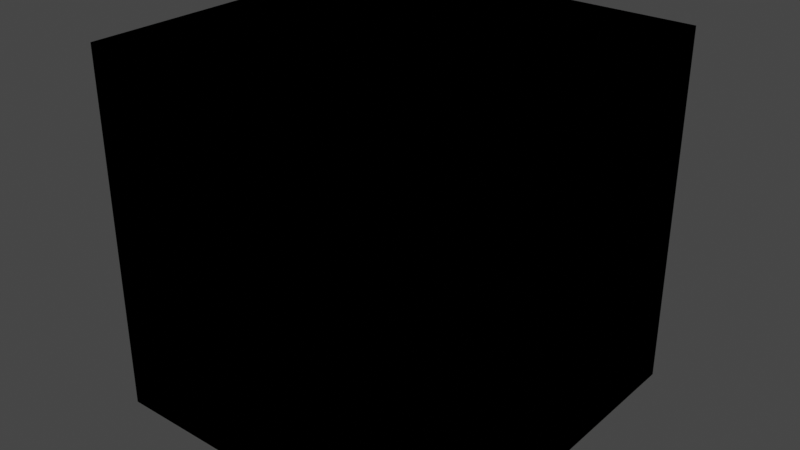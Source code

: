 # Source: BlendIt.blend  (saved by Blender 4.3.32; exported with 4.5.12 LTS)
import bpy
from mathutils import Matrix  # noqa: F401  (used for matrix-valued properties, if any)

bpy.ops.wm.read_factory_settings(use_empty=True)
scene = bpy.context.scene
scene.name = 'Scene'

# ---- collections
col_idv_lvoxx_cherry_utils_bnodes = bpy.data.collections.new('idv.lvoxx.cherry.utils.bnodes'); scene.collection.children.link(col_idv_lvoxx_cherry_utils_bnodes)

# ---- materials (node trees are filled in below, after node groups)
mat_bnodes_blendit = bpy.data.materials.new('Bnodes.BlendIt')
mat_bnodes_blendit.alpha_threshold = 0.0
mat_bnodes_blendit.use_transparent_shadow = False
mat_bnodes_blendit.roughness = 0.5
mat_bnodes_blendit.line_color = (0.0, 0.0, 0.0, 1.0)

# ---- node groups
ng_blend_dark = bpy.data.node_groups.new('Blend Dark', 'ShaderNodeTree')
_s = ng_blend_dark.interface.new_socket(name='Blended Color', in_out='OUTPUT', socket_type='NodeSocketColor')
_s.default_value = (0.0, 0.0, 0.0, 0.0)
_s.hide_value = True
_s = ng_blend_dark.interface.new_socket(name='Factor', in_out='INPUT', socket_type='NodeSocketFloat')
_s.subtype = 'FACTOR'
_s.default_value = 1.0
_s.min_value = 0.0
_s.max_value = 1.0
_s = ng_blend_dark.interface.new_socket(name='Mix Multiply And Blend', in_out='INPUT', socket_type='NodeSocketFloat')
_s.subtype = 'FACTOR'
_s.default_value = 1.0
_s.min_value = 0.0
_s.max_value = 1.0
_s = ng_blend_dark.interface.new_socket(name='Base Color', in_out='INPUT', socket_type='NodeSocketColor')
_s.default_value = (1.0, 1.0, 1.0, 1.0)
_s = ng_blend_dark.interface.new_socket(name='Blend Color', in_out='INPUT', socket_type='NodeSocketColor')
_N = ng_blend_dark.nodes; _L = ng_blend_dark.links
n0 = _N.new('NodeGroupOutput'); n0.name = 'Group Output'; n0.location = (813, -40)
n1 = _N.new('ShaderNodeMix'); n1.name = 'Mix.001'; n1.location = (-58, 418)
n1.data_type = 'RGBA'
n1.blend_type = 'MULTIPLY'
n1.inputs[0].default_value = 1.0
n2 = _N.new('NodeReroute'); n2.name = 'Reroute.001'; n2.location = (-668, 476)
n2.width = 16
n2.socket_idname = 'NodeSocketFloatFactor'
n3 = _N.new('NodeReroute'); n3.name = 'Reroute.002'; n3.location = (523, 476)
n3.width = 16
n3.socket_idname = 'NodeSocketFloatFactor'
n4 = _N.new('NodeReroute'); n4.name = 'Reroute.003'; n4.location = (523, 28)
n4.width = 16
n4.socket_idname = 'NodeSocketFloatFactor'
n5 = _N.new('ShaderNodeSeparateColor'); n5.name = 'Separate Color'; n5.location = (-788, -271)
n6 = _N.new('ShaderNodeMix'); n6.name = 'Mix.002'; n6.location = (593, 180)
n6.data_type = 'RGBA'
n7 = _N.new('ShaderNodeMix'); n7.name = 'Mix.003'; n7.location = (373, -44)
n7.data_type = 'RGBA'
n8 = _N.new('NodeReroute'); n8.name = 'Reroute'; n8.location = (-668, 61)
n8.width = 16
n8.socket_idname = 'NodeSocketFloatFactor'
n9 = _N.new('NodeGroupInput'); n9.name = 'Group Input'; n9.location = (-1111, 115)
n10 = _N.new('ShaderNodeCombineColor'); n10.name = 'Combine Color'; n10.location = (153, -289)
n11 = _N.new('ShaderNodeMath'); n11.name = 'Math'; n11.location = (-543, -94)
n12 = _N.new('ShaderNodeMath'); n12.name = 'Math.003'; n12.location = (-543, -291)
n13 = _N.new('ShaderNodeMath'); n13.name = 'Math.004'; n13.location = (-543, -453)
n14 = _N.new('NodeReroute'); n14.name = 'Reroute.004'; n14.location = (-886, 78)
n14.width = 16
n14.socket_idname = 'NodeSocketFloatFactor'
n15 = _N.new('ShaderNodeSeparateColor'); n15.name = 'Separate Color.001'; n15.location = (-788, -455)
n16 = _N.new('ShaderNodeMath'); n16.name = 'Math.006'; n16.location = (-93, -94)
n16.operation = 'MODULO'
n16.inputs[1].default_value = 255.0
n17 = _N.new('ShaderNodeMath'); n17.name = 'Math.007'; n17.location = (-86, -281)
n17.operation = 'MODULO'
n17.inputs[1].default_value = 255.0
n18 = _N.new('ShaderNodeMath'); n18.name = 'Math.008'; n18.location = (-86, -447)
n18.operation = 'MODULO'
n18.inputs[1].default_value = 255.0
n19 = _N.new('ShaderNodeMath'); n19.name = 'Math.001'; n19.location = (-306, -94)
n19.mute = True
n19.operation = 'DIVIDE'
n19.inputs[1].default_value = 2.0
n20 = _N.new('ShaderNodeMath'); n20.name = 'Math.002'; n20.location = (-306, -291)
n20.mute = True
n20.operation = 'DIVIDE'
n20.inputs[1].default_value = 2.0
n21 = _N.new('ShaderNodeMath'); n21.name = 'Math.005'; n21.location = (-306, -453)
n21.mute = True
n21.operation = 'DIVIDE'
n21.inputs[1].default_value = 2.0
_L.new(n9.outputs[2], n5.inputs[0])
_L.new(n9.outputs[3], n15.inputs[0])
_L.new(n6.outputs[2], n0.inputs[0])
_L.new(n5.outputs[0], n11.inputs[0])
_L.new(n15.outputs[0], n11.inputs[1])
_L.new(n11.outputs[0], n19.inputs[0])
_L.new(n12.outputs[0], n20.inputs[0])
_L.new(n5.outputs[1], n12.inputs[0])
_L.new(n15.outputs[1], n12.inputs[1])
_L.new(n9.outputs[3], n1.inputs[7])
_L.new(n9.outputs[2], n1.inputs[6])
_L.new(n7.outputs[2], n6.inputs[7])
_L.new(n1.outputs[2], n6.inputs[6])
_L.new(n9.outputs[1], n8.inputs[0])
_L.new(n8.outputs[0], n2.inputs[0])
_L.new(n2.outputs[0], n3.inputs[0])
_L.new(n3.outputs[0], n4.inputs[0])
_L.new(n4.outputs[0], n6.inputs[0])
_L.new(n5.outputs[2], n13.inputs[0])
_L.new(n15.outputs[2], n13.inputs[1])
_L.new(n13.outputs[0], n21.inputs[0])
_L.new(n9.outputs[0], n14.inputs[0])
_L.new(n9.outputs[2], n7.inputs[6])
_L.new(n10.outputs[0], n7.inputs[7])
_L.new(n14.outputs[0], n7.inputs[0])
_L.new(n16.outputs[0], n10.inputs[0])
_L.new(n17.outputs[0], n10.inputs[1])
_L.new(n18.outputs[0], n10.inputs[2])
_L.new(n19.outputs[0], n16.inputs[0])
_L.new(n20.outputs[0], n17.inputs[0])
_L.new(n21.outputs[0], n18.inputs[0])
n0.is_active_output = True
ng_blend_light = bpy.data.node_groups.new('Blend Light', 'ShaderNodeTree')
_s = ng_blend_light.interface.new_socket(name='Blended Color', in_out='OUTPUT', socket_type='NodeSocketColor')
_s.default_value = (0.0, 0.0, 0.0, 0.0)
_s.hide_value = True
_s = ng_blend_light.interface.new_socket(name='Factor', in_out='INPUT', socket_type='NodeSocketFloat')
_s.subtype = 'FACTOR'
_s.default_value = 1.0
_s.min_value = 0.0
_s.max_value = 1.0
_s = ng_blend_light.interface.new_socket(name='Mix Add And Blend', in_out='INPUT', socket_type='NodeSocketFloat')
_s.subtype = 'FACTOR'
_s.min_value = 0.0
_s.max_value = 1.0
_s = ng_blend_light.interface.new_socket(name='Base Color', in_out='INPUT', socket_type='NodeSocketColor')
_s.default_value = (1.0, 1.0, 1.0, 1.0)
_s = ng_blend_light.interface.new_socket(name='Blend Color', in_out='INPUT', socket_type='NodeSocketColor')
_N = ng_blend_light.nodes; _L = ng_blend_light.links
n0 = _N.new('ShaderNodeMix'); n0.name = 'Mix.001'; n0.location = (-58, 418)
n0.data_type = 'RGBA'
n0.blend_type = 'ADD'
n1 = _N.new('NodeReroute'); n1.name = 'Reroute.001'; n1.location = (-668, 476)
n1.width = 16
n1.socket_idname = 'NodeSocketFloatFactor'
n2 = _N.new('NodeReroute'); n2.name = 'Reroute'; n2.location = (-668, 60)
n2.width = 16
n2.socket_idname = 'NodeSocketFloatFactor'
n3 = _N.new('NodeGroupInput'); n3.name = 'Group Input'; n3.location = (-892, 115)
n4 = _N.new('ShaderNodeSeparateColor'); n4.name = 'Separate Color'; n4.location = (-568, -25)
n5 = _N.new('NodeReroute'); n5.name = 'Reroute.002'; n5.location = (738, 476)
n5.width = 16
n5.socket_idname = 'NodeSocketFloatFactor'
n6 = _N.new('ShaderNodeCombineColor'); n6.name = 'Combine Color'; n6.location = (587, -43)
n7 = _N.new('NodeGroupOutput'); n7.name = 'Group Output'; n7.location = (1027, -40)
n8 = _N.new('ShaderNodeMix'); n8.name = 'Mix.002'; n8.location = (808, 180)
n8.data_type = 'RGBA'
n9 = _N.new('NodeReroute'); n9.name = 'Reroute.003'; n9.location = (738, 28)
n9.width = 16
n9.socket_idname = 'NodeSocketFloatFactor'
n10 = _N.new('ShaderNodeSeparateColor'); n10.name = 'Separate Color.001'; n10.location = (-568, -209)
n11 = _N.new('ShaderNodeMath'); n11.name = 'Math.004'; n11.location = (-185, -188)
n12 = _N.new('ShaderNodeMath'); n12.name = 'Math.003'; n12.location = (-185, -17)
n13 = _N.new('ShaderNodeMath'); n13.name = 'Math'; n13.location = (-185, 150)
n14 = _N.new('ShaderNodeMath'); n14.name = 'Math.005'; n14.location = (52, -188)
n14.operation = 'DIVIDE'
n14.inputs[1].default_value = 2.0
n15 = _N.new('ShaderNodeMath'); n15.name = 'Math.002'; n15.location = (52, -17)
n15.operation = 'DIVIDE'
n15.inputs[1].default_value = 2.0
n16 = _N.new('ShaderNodeMath'); n16.name = 'Math.001'; n16.location = (52, 150)
n16.operation = 'DIVIDE'
n16.inputs[1].default_value = 2.0
n17 = _N.new('ShaderNodeMath'); n17.name = 'Math.007'; n17.location = (289, -17)
n17.operation = 'SUBTRACT'
n17.inputs[0].default_value = 1.0
n18 = _N.new('ShaderNodeMath'); n18.name = 'Math.006'; n18.location = (289, 150)
n18.operation = 'SUBTRACT'
n18.inputs[0].default_value = 1.0
n19 = _N.new('ShaderNodeMath'); n19.name = 'Math.008'; n19.location = (289, -188)
n19.operation = 'SUBTRACT'
n19.inputs[0].default_value = 1.0
_L.new(n3.outputs[2], n4.inputs[0])
_L.new(n3.outputs[3], n10.inputs[0])
_L.new(n8.outputs[2], n7.inputs[0])
_L.new(n4.outputs[0], n13.inputs[0])
_L.new(n10.outputs[0], n13.inputs[1])
_L.new(n18.outputs[0], n6.inputs[0])
_L.new(n4.outputs[1], n12.inputs[0])
_L.new(n10.outputs[1], n12.inputs[1])
_L.new(n3.outputs[3], n0.inputs[7])
_L.new(n3.outputs[2], n0.inputs[6])
_L.new(n6.outputs[0], n8.inputs[7])
_L.new(n0.outputs[2], n8.inputs[6])
_L.new(n3.outputs[1], n2.inputs[0])
_L.new(n2.outputs[0], n1.inputs[0])
_L.new(n1.outputs[0], n5.inputs[0])
_L.new(n5.outputs[0], n9.inputs[0])
_L.new(n9.outputs[0], n8.inputs[0])
_L.new(n3.outputs[0], n0.inputs[0])
_L.new(n13.outputs[0], n16.inputs[0])
_L.new(n12.outputs[0], n15.inputs[0])
_L.new(n17.outputs[0], n6.inputs[1])
_L.new(n11.outputs[0], n14.inputs[0])
_L.new(n4.outputs[2], n11.inputs[0])
_L.new(n10.outputs[2], n11.inputs[1])
_L.new(n19.outputs[0], n6.inputs[2])
_L.new(n15.outputs[0], n17.inputs[1])
_L.new(n16.outputs[0], n18.inputs[1])
_L.new(n14.outputs[0], n19.inputs[1])
n7.is_active_output = True
ng_blend_it = bpy.data.node_groups.new('Blend It', 'ShaderNodeTree')
_s = ng_blend_it.interface.new_socket(name='Color', in_out='OUTPUT', socket_type='NodeSocketColor')
_s.default_value = (0.0, 0.0, 0.0, 0.0)
_s = ng_blend_it.interface.new_socket(name='Color A', in_out='INPUT', socket_type='NodeSocketColor')
_s.default_value = (1.0, 1.0, 1.0, 1.0)
_s = ng_blend_it.interface.new_socket(name='Color B', in_out='INPUT', socket_type='NodeSocketColor')
_s.default_value = (1.0, 1.0, 1.0, 1.0)
_N = ng_blend_it.nodes; _L = ng_blend_it.links
n0 = _N.new('NodeGroupOutput'); n0.name = 'Group Output'; n0.location = (890, -263)
n1 = _N.new('NodeGroupInput'); n1.name = 'Group Input'; n1.location = (103, -280)
n2 = _N.new('ShaderNodeMix'); n2.name = 'Mix.001'; n2.location = (344, -582)
n2.data_type = 'RGBA'
n2.blend_type = 'MULTIPLY'
n2.inputs[0].default_value = 0.1
n3 = _N.new('ShaderNodeMix'); n3.name = 'Mix.002'; n3.location = (509, -584)
n3.data_type = 'RGBA'
n3.blend_type = 'SOFT_LIGHT'
n3.inputs[0].default_value = 0.9
n4 = _N.new('ShaderNodeMix'); n4.name = 'Mix.003'; n4.location = (339, -829)
n4.data_type = 'RGBA'
n4.blend_type = 'SOFT_LIGHT'
n4.inputs[0].default_value = 1.0
n5 = _N.new('ShaderNodeMix'); n5.name = 'Mix.004'; n5.location = (346, -383)
n5.hide = True
n5.data_type = 'RGBA'
n5.blend_type = 'OVERLAY'
n5.clamp_result = True
n5.inputs[0].default_value = 1.0
n6 = _N.new('ShaderNodeMix'); n6.name = 'Mix.005'; n6.location = (344, -421)
n6.hide = True
n6.data_type = 'RGBA'
n6.blend_type = 'SOFT_LIGHT'
n6.clamp_result = True
n6.inputs[0].default_value = 1.0
n7 = _N.new('ShaderNodeMix'); n7.name = 'Mix.006'; n7.location = (530, -385)
n7.hide = True
n7.data_type = 'RGBA'
n7.clamp_result = True
n7.inputs[0].default_value = 0.8
n8 = _N.new('ShaderNodeMix'); n8.name = 'Mix.007'; n8.location = (722, -378)
n8.hide = True
n8.data_type = 'RGBA'
n8.clamp_result = True
n8.inputs[0].default_value = 0.2
n9 = _N.new('ShaderNodeMix'); n9.name = 'Mix.008'; n9.location = (344, -466)
n9.hide = True
n9.data_type = 'RGBA'
n9.blend_type = 'MULTIPLY'
n9.clamp_result = True
n9.inputs[0].default_value = 1.0
_L.new(n1.outputs[1], n2.inputs[7])
_L.new(n1.outputs[0], n2.inputs[6])
_L.new(n1.outputs[1], n3.inputs[7])
_L.new(n2.outputs[2], n3.inputs[6])
_L.new(n1.outputs[0], n4.inputs[6])
_L.new(n1.outputs[1], n4.inputs[7])
_L.new(n1.outputs[0], n5.inputs[6])
_L.new(n1.outputs[1], n5.inputs[7])
_L.new(n1.outputs[0], n6.inputs[6])
_L.new(n1.outputs[1], n6.inputs[7])
_L.new(n5.outputs[2], n7.inputs[6])
_L.new(n6.outputs[2], n7.inputs[7])
_L.new(n8.outputs[2], n0.inputs[0])
_L.new(n7.outputs[2], n8.inputs[6])
_L.new(n1.outputs[0], n9.inputs[6])
_L.new(n1.outputs[1], n9.inputs[7])
_L.new(n9.outputs[2], n8.inputs[7])
n0.is_active_output = True

# ---- material node trees
mat_bnodes_blendit.use_nodes = True; mat_bnodes_blendit.node_tree.nodes.clear()
_N = mat_bnodes_blendit.node_tree.nodes; _L = mat_bnodes_blendit.node_tree.links
n0 = _N.new('ShaderNodeOutputMaterial'); n0.name = 'Material Output'; n0.location = (300, 300)
n1 = _N.new('ShaderNodeGroup'); n1.name = 'Group'; n1.location = (-358, 215)
n1.node_tree = ng_blend_dark
n1.inputs[0].default_value = 1.0
n1.inputs[1].default_value = 1.0
n1.inputs[2].default_value = (1.0, 1.0, 1.0, 1.0)
n1.inputs[3].default_value = (0.0, 0.0, 0.0, 1.0)
n2 = _N.new('ShaderNodeGroup'); n2.name = 'Group.001'; n2.location = (-116, 208)
n2.node_tree = ng_blend_light
n2.inputs[0].default_value = 1.0
n2.inputs[1].default_value = 0.0
n2.inputs[2].default_value = (1.0, 1.0, 1.0, 1.0)
n2.inputs[3].default_value = (0.0, 0.0, 0.0, 1.0)
n3 = _N.new('ShaderNodeGroup'); n3.name = 'Group.003'; n3.location = (-207, -17)
n3.node_tree = ng_blend_it
n3.inputs[0].default_value = (1.0, 1.0, 1.0, 1.0)
n3.inputs[1].default_value = (1.0, 1.0, 1.0, 1.0)
n0.is_active_output = True

# ---- world
world_world = bpy.data.worlds.new('World'); scene.world = world_world
world_world.use_nodes = True; world_world.node_tree.nodes.clear()
_N = world_world.node_tree.nodes; _L = world_world.node_tree.links
n0 = _N.new('ShaderNodeOutputWorld'); n0.name = 'World Output'; n0.location = (300, 300)
n1 = _N.new('ShaderNodeBackground'); n1.name = 'Background'; n1.location = (10, 300)
n1.inputs[0].default_value = (0.05088, 0.05088, 0.05088, 1.0)
_L.new(n1.outputs[0], n0.inputs[0])
n0.is_active_output = True
world_world.color = (0.05088, 0.05088, 0.05088)
world_world.use_sun_shadow = False
world_world.sun_shadow_jitter_overblur = 0.0

# ---- meshes
me_cube = bpy.data.meshes.new('Cube')
me_cube.from_pydata([(1.0, 1.0, 1.0), (1.0, 1.0, -1.0), (1.0, -1.0, 1.0), (1.0, -1.0, -1.0), (-1.0, 1.0, 1.0), (-1.0, 1.0, -1.0), (-1.0, -1.0, 1.0), (-1.0, -1.0, -1.0)], [], [(0, 4, 6, 2), (3, 2, 6, 7), (7, 6, 4, 5), (5, 1, 3, 7), (1, 0, 2, 3), (5, 4, 0, 1)])
_uv = me_cube.uv_layers.new(name='UVMap')
_uv.uv.foreach_set('vector', [0.625, 0.5, 0.875, 0.5, 0.875, 0.75, 0.625, 0.75, 0.375, 0.75, 0.625, 0.75, 0.625, 1.0, 0.375, 1.0, 0.375, 0.0, 0.625, 0.0, 0.625, 0.25, 0.375, 0.25, 0.125, 0.5, 0.375, 0.5, 0.375, 0.75, 0.125, 0.75, 0.375, 0.5, 0.625, 0.5, 0.625, 0.75, 0.375, 0.75, 0.375, 0.25, 0.625, 0.25, 0.625, 0.5, 0.375, 0.5])
me_cube.materials.append(mat_bnodes_blendit)
me_cube.use_mirror_x = True
me_cube.use_mirror_vertex_groups = False
me_cube.update()

# ---- objects
ob_blendit = bpy.data.objects.new('BlendIt', me_cube)

# ---- transforms, parenting, visibility, modifiers, constraints
ob_blendit.location = (0.0, 0.0, 0.0)
ob_blendit.lock_rotations_4d = False
ob_blendit.empty_display_type = 'ARROWS'
ob_blendit.lineart.crease_threshold = 0.0
ob_blendit.use_mesh_mirror_x = True

# ---- collection membership
col_idv_lvoxx_cherry_utils_bnodes.objects.link(ob_blendit)

# ---- scene / render settings (as saved in the file)
scene.frame_start = 1; scene.frame_end = 250; scene.frame_set(1)
scene.render.engine = 'BLENDER_EEVEE_NEXT'
scene.cycles.sampling_pattern = 'TABULATED_SOBOL'
scene.view_settings.view_transform = 'Filmic'
bpy.context.view_layer.update()

# ---- added for rendering (the .blend has no active camera and no usable light): camera, sun
cam_auto = bpy.data.cameras.new('AutoCamera')
cam_auto.lens = 50.0
cam_auto.sensor_width = 36.0
cam_auto.clip_end = 1000.0
ob_auto_camera = bpy.data.objects.new('AutoCamera', cam_auto)
scene.collection.objects.link(ob_auto_camera)
ob_auto_camera.location = (3.20507, -3.84609, 2.56406)
ob_auto_camera.rotation_euler = (1.09748, -7.21219e-08, 0.694738)
scene.camera = ob_auto_camera
light_auto_sun = bpy.data.lights.new('AutoSun', 'SUN')
light_auto_sun.energy = 3.0
light_auto_sun.angle = 0.0523599
ob_auto_sun = bpy.data.objects.new('AutoSun', light_auto_sun)
scene.collection.objects.link(ob_auto_sun)
ob_auto_sun.rotation_euler = (0.872665, 0.174533, 0.523599)
bpy.context.view_layer.update()
